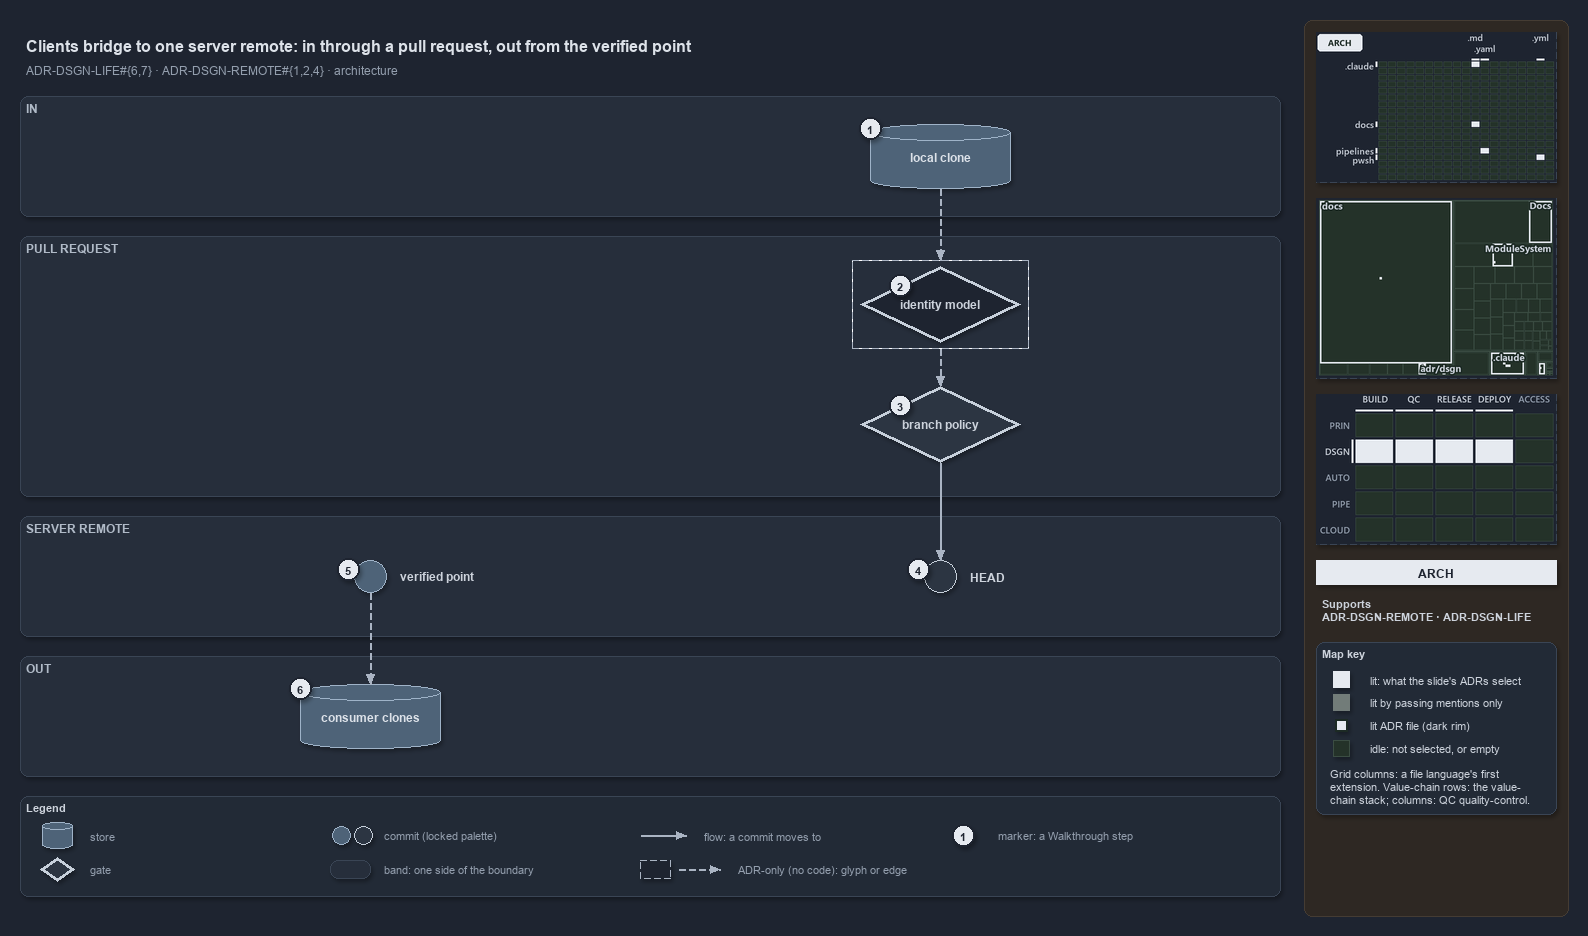

The diagram above was exported from draw.io. Its source (the exported page's mxGraphModel, read from the mxfile embedded in the PNG):
<mxGraphModel dx="1024" dy="768" grid="0" gridSize="10" guides="1" tooltips="1" connect="1" arrows="1" fold="1" page="1" pageScale="1" pageWidth="1572" pageHeight="900" background="#1E2430" math="0" shadow="1">
  <root>
    <mxCell id="0" />
    <mxCell id="1" parent="0" />
    <mxCell id="sidebar-bg" value="" style="rounded=1;arcSize=2;html=1;fillColor=#2E2823;strokeColor=#453C33;shadow=0;" vertex="1" parent="1">
      <mxGeometry x="1304" y="4" width="264" height="896" as="geometry" />
    </mxCell>
    <mxCell id="title" value="Clients bridge to one server remote: in through a pull request, out from the verified point" style="text;html=1;align=left;verticalAlign=middle;fontSize=16;fontStyle=1;fontColor=#DDE2E9;" vertex="1" parent="1">
      <mxGeometry x="20" y="14" width="1260" height="30" as="geometry" />
    </mxCell>
    <mxCell id="subtitle" value="ADR-DSGN-LIFE#{6,7} &amp;#183; ADR-DSGN-REMOTE#{1,2,4} &amp;#183; architecture" style="text;html=1;align=left;verticalAlign=middle;fontSize=12;fontColor=#949FAE;" vertex="1" parent="1">
      <mxGeometry x="20" y="44" width="1240" height="20" as="geometry" />
    </mxCell>
    <mxCell id="band-in" value="IN" style="rounded=1;html=1;arcSize=3;fillColor=#262E3B;strokeColor=#3A4555;verticalAlign=top;align=left;spacingLeft=8;fontStyle=1;fontSize=12;fontColor=#B0BAC7;" vertex="1" parent="1">
      <mxGeometry x="20" y="80" width="1260" height="120" as="geometry" />
    </mxCell>
    <mxCell id="band-pr" value="PULL REQUEST" style="rounded=1;html=1;arcSize=3;fillColor=#262E3B;strokeColor=#3A4555;verticalAlign=top;align=left;spacingLeft=8;fontStyle=1;fontSize=12;fontColor=#B0BAC7;" vertex="1" parent="1">
      <mxGeometry x="20" y="220" width="1260" height="260" as="geometry" />
    </mxCell>
    <mxCell id="band-server" value="SERVER REMOTE" style="rounded=1;html=1;arcSize=3;fillColor=#262E3B;strokeColor=#3A4555;verticalAlign=top;align=left;spacingLeft=8;fontStyle=1;fontSize=12;fontColor=#B0BAC7;" vertex="1" parent="1">
      <mxGeometry x="20" y="500" width="1260" height="120" as="geometry" />
    </mxCell>
    <mxCell id="band-out" value="OUT" style="rounded=1;html=1;arcSize=3;fillColor=#262E3B;strokeColor=#3A4555;verticalAlign=top;align=left;spacingLeft=8;fontStyle=1;fontSize=12;fontColor=#B0BAC7;" vertex="1" parent="1">
      <mxGeometry x="20" y="640" width="1260" height="120" as="geometry" />
    </mxCell>
    <mxCell id="clone" value="&lt;b&gt;local clone&lt;/b&gt;" style="shape=cylinder3;boundedLbl=1;backgroundOutline=1;size=8;whiteSpace=wrap;html=1;fillColor=#4E6378;strokeColor=#9FB3C8;fontSize=12;fontColor=#DDE2E9;" vertex="1" parent="1">
      <mxGeometry x="870" y="108" width="140" height="64" as="geometry" />
    </mxCell>
    <mxCell id="identity" value="&lt;b&gt;identity model&lt;/b&gt;" style="rhombus;whiteSpace=wrap;html=1;fillColor=#1E2430;strokeColor=#C7D0DB;strokeWidth=3;dashed=1;fontSize=12;fontColor=#CDD3DC;" vertex="1" parent="1">
      <mxGeometry x="860" y="250" width="160" height="76" as="geometry" />
    </mxCell>
    <mxCell id="frame-identity" value="" style="rounded=0;html=1;fillColor=none;strokeColor=#AAB4C3;dashed=1;" vertex="1" parent="1">
      <mxGeometry x="852" y="244" width="176" height="88" as="geometry" />
    </mxCell>
    <mxCell id="policy" value="&lt;b&gt;branch policy&lt;/b&gt;" style="rhombus;whiteSpace=wrap;html=1;fillColor=#2C3542;strokeColor=#C7D0DB;strokeWidth=3;fontSize=12;fontColor=#CDD3DC;" vertex="1" parent="1">
      <mxGeometry x="860" y="370" width="160" height="76" as="geometry" />
    </mxCell>
    <mxCell id="head" value="" style="ellipse;html=1;fillColor=#2C3542;strokeColor=#C7D0DB;strokeWidth=1.5;fontStyle=1;fontSize=11;fontColor=#CDD3DC;" vertex="1" parent="1">
      <mxGeometry x="924" y="544" width="32" height="32" as="geometry" />
    </mxCell>
    <mxCell id="head-name" value="&lt;b&gt;HEAD&lt;/b&gt;" style="text;html=1;align=left;verticalAlign=middle;fontSize=12;fontStyle=1;fontColor=#CDD3DC;" vertex="1" parent="1">
      <mxGeometry x="964" y="550" width="160" height="20" as="geometry" />
    </mxCell>
    <mxCell id="verified" value="" style="ellipse;html=1;fillColor=#4E6378;strokeColor=#9FB3C8;strokeWidth=1.5;fontStyle=1;fontSize=11;fontColor=#CDD3DC;" vertex="1" parent="1">
      <mxGeometry x="354" y="544" width="32" height="32" as="geometry" />
    </mxCell>
    <mxCell id="verified-name" value="&lt;b&gt;verified point&lt;/b&gt;" style="text;html=1;align=left;verticalAlign=middle;fontSize=12;fontStyle=1;fontColor=#CDD3DC;" vertex="1" parent="1">
      <mxGeometry x="394" y="550" width="160" height="20" as="geometry" />
    </mxCell>
    <mxCell id="consumers" value="&lt;b&gt;consumer clones&lt;/b&gt;" style="shape=cylinder3;boundedLbl=1;backgroundOutline=1;size=8;whiteSpace=wrap;html=1;fillColor=#4E6378;strokeColor=#9FB3C8;fontSize=12;fontColor=#DDE2E9;" vertex="1" parent="1">
      <mxGeometry x="300" y="668" width="140" height="64" as="geometry" />
    </mxCell>
    <mxCell id="p-edge-clone-identity-a" value="" style="text;html=1;strokeColor=none;fillColor=none;" vertex="1" parent="1">
      <mxGeometry x="940" y="172" width="1" height="1" as="geometry" />
    </mxCell>
    <mxCell id="p-edge-clone-identity-b" value="" style="text;html=1;strokeColor=none;fillColor=none;" vertex="1" parent="1">
      <mxGeometry x="940" y="244" width="1" height="1" as="geometry" />
    </mxCell>
    <mxCell id="edge-clone-identity" value="" style="edgeStyle=orthogonalEdgeStyle;rounded=1;html=1;fontSize=10;endArrow=block;strokeColor=#AAB4C3;dashed=1;fontColor=#CDD3DC;shadow=0;" edge="1" parent="1" source="p-edge-clone-identity-a" target="p-edge-clone-identity-b">
      <mxGeometry relative="1" as="geometry" />
    </mxCell>
    <mxCell id="p-edge-identity-policy-a" value="" style="text;html=1;strokeColor=none;fillColor=none;" vertex="1" parent="1">
      <mxGeometry x="940" y="332" width="1" height="1" as="geometry" />
    </mxCell>
    <mxCell id="p-edge-identity-policy-b" value="" style="text;html=1;strokeColor=none;fillColor=none;" vertex="1" parent="1">
      <mxGeometry x="940" y="370" width="1" height="1" as="geometry" />
    </mxCell>
    <mxCell id="edge-identity-policy" value="" style="edgeStyle=orthogonalEdgeStyle;rounded=1;html=1;fontSize=10;endArrow=block;strokeColor=#AAB4C3;dashed=1;fontColor=#CDD3DC;shadow=0;" edge="1" parent="1" source="p-edge-identity-policy-a" target="p-edge-identity-policy-b">
      <mxGeometry relative="1" as="geometry" />
    </mxCell>
    <mxCell id="p-edge-policy-head-a" value="" style="text;html=1;strokeColor=none;fillColor=none;" vertex="1" parent="1">
      <mxGeometry x="940" y="446" width="1" height="1" as="geometry" />
    </mxCell>
    <mxCell id="p-edge-policy-head-b" value="" style="text;html=1;strokeColor=none;fillColor=none;" vertex="1" parent="1">
      <mxGeometry x="940" y="544" width="1" height="1" as="geometry" />
    </mxCell>
    <mxCell id="edge-policy-head" value="" style="edgeStyle=orthogonalEdgeStyle;rounded=1;html=1;fontSize=10;endArrow=block;strokeColor=#AAB4C3;fontColor=#CDD3DC;shadow=0;" edge="1" parent="1" source="p-edge-policy-head-a" target="p-edge-policy-head-b">
      <mxGeometry relative="1" as="geometry" />
    </mxCell>
    <mxCell id="p-edge-verified-consumers-a" value="" style="text;html=1;strokeColor=none;fillColor=none;" vertex="1" parent="1">
      <mxGeometry x="370" y="576" width="1" height="1" as="geometry" />
    </mxCell>
    <mxCell id="p-edge-verified-consumers-b" value="" style="text;html=1;strokeColor=none;fillColor=none;" vertex="1" parent="1">
      <mxGeometry x="370" y="668" width="1" height="1" as="geometry" />
    </mxCell>
    <mxCell id="edge-verified-consumers" value="" style="edgeStyle=orthogonalEdgeStyle;rounded=1;html=1;fontSize=10;endArrow=block;strokeColor=#AAB4C3;dashed=1;fontColor=#CDD3DC;shadow=0;" edge="1" parent="1" source="p-edge-verified-consumers-a" target="p-edge-verified-consumers-b">
      <mxGeometry relative="1" as="geometry" />
    </mxCell>
    <mxCell id="mark-1" value="1" style="ellipse;html=1;fillColor=#E6EAF0;strokeColor=#1E2430;strokeWidth=2;fontColor=#1E2430;fontStyle=1;fontSize=11;" vertex="1" parent="1">
      <mxGeometry x="859" y="101" width="22" height="22" as="geometry" />
    </mxCell>
    <mxCell id="mark-2" value="2" style="ellipse;html=1;fillColor=#E6EAF0;strokeColor=#1E2430;strokeWidth=2;fontColor=#1E2430;fontStyle=1;fontSize=11;" vertex="1" parent="1">
      <mxGeometry x="889.0" y="258.0" width="22" height="22" as="geometry" />
    </mxCell>
    <mxCell id="mark-3" value="3" style="ellipse;html=1;fillColor=#E6EAF0;strokeColor=#1E2430;strokeWidth=2;fontColor=#1E2430;fontStyle=1;fontSize=11;" vertex="1" parent="1">
      <mxGeometry x="889.0" y="378.0" width="22" height="22" as="geometry" />
    </mxCell>
    <mxCell id="mark-4" value="4" style="ellipse;html=1;fillColor=#E6EAF0;strokeColor=#1E2430;strokeWidth=2;fontColor=#1E2430;fontStyle=1;fontSize=11;" vertex="1" parent="1">
      <mxGeometry x="907" y="542" width="22" height="22" as="geometry" />
    </mxCell>
    <mxCell id="mark-5" value="5" style="ellipse;html=1;fillColor=#E6EAF0;strokeColor=#1E2430;strokeWidth=2;fontColor=#1E2430;fontStyle=1;fontSize=11;" vertex="1" parent="1">
      <mxGeometry x="337" y="542" width="22" height="22" as="geometry" />
    </mxCell>
    <mxCell id="mark-6" value="6" style="ellipse;html=1;fillColor=#E6EAF0;strokeColor=#1E2430;strokeWidth=2;fontColor=#1E2430;fontStyle=1;fontSize=11;" vertex="1" parent="1">
      <mxGeometry x="289" y="661" width="22" height="22" as="geometry" />
    </mxCell>
    <mxCell id="legend" value="&lt;b&gt;Legend&lt;/b&gt;" style="rounded=1;whiteSpace=wrap;html=1;arcSize=6;fillColor=#222A36;strokeColor=#3A4555;align=left;verticalAlign=top;spacing=8;fontSize=11;fontColor=#CDD3DC;" vertex="1" parent="1">
      <mxGeometry x="20" y="780" width="1260" height="100" as="geometry" />
    </mxCell>
    <mxCell id="legend-0" value="" style="shape=cylinder3;boundedLbl=1;backgroundOutline=1;size=8;whiteSpace=wrap;html=1;fillColor=#4E6378;strokeColor=#9FB3C8;fontSize=12;fontColor=#DDE2E9;" vertex="1" parent="1">
      <mxGeometry x="42" y="806" width="30" height="26" as="geometry" />
    </mxCell>
    <mxCell id="legend-0-text" value="store" style="text;html=1;align=left;verticalAlign=middle;fontSize=11;fontColor=#949FAE;" vertex="1" parent="1">
      <mxGeometry x="84" y="809" width="260" height="20" as="geometry" />
    </mxCell>
    <mxCell id="legend-1" value="" style="rhombus;whiteSpace=wrap;html=1;fillColor=#2C3542;strokeColor=#C7D0DB;strokeWidth=3;fontSize=12;fontColor=#CDD3DC;" vertex="1" parent="1">
      <mxGeometry x="40" y="841" width="34" height="24" as="geometry" />
    </mxCell>
    <mxCell id="legend-1-text" value="gate" style="text;html=1;align=left;verticalAlign=middle;fontSize=11;fontColor=#949FAE;" vertex="1" parent="1">
      <mxGeometry x="84" y="843" width="260" height="20" as="geometry" />
    </mxCell>
    <mxCell id="legend-2" value="" style="ellipse;html=1;fillColor=#4E6378;strokeColor=#9FB3C8;strokeWidth=1.5;fontStyle=1;fontSize=11;fontColor=#CDD3DC;" vertex="1" parent="1">
      <mxGeometry x="332" y="810" width="18" height="18" as="geometry" />
    </mxCell>
    <mxCell id="legend-2b" value="" style="ellipse;html=1;fillColor=#2C3542;strokeColor=#C7D0DB;strokeWidth=1.5;fontStyle=1;fontSize=11;fontColor=#CDD3DC;" vertex="1" parent="1">
      <mxGeometry x="354" y="810" width="18" height="18" as="geometry" />
    </mxCell>
    <mxCell id="legend-2-text" value="commit (locked palette)" style="text;html=1;align=left;verticalAlign=middle;fontSize=11;fontColor=#949FAE;" vertex="1" parent="1">
      <mxGeometry x="378" y="809" width="260" height="20" as="geometry" />
    </mxCell>
    <mxCell id="legend-3" value="" style="rounded=1;html=1;arcSize=3;fillColor=#262E3B;strokeColor=#3A4555;" vertex="1" parent="1">
      <mxGeometry x="330" y="844" width="40" height="18" as="geometry" />
    </mxCell>
    <mxCell id="legend-3-text" value="band: one side of the boundary" style="text;html=1;align=left;verticalAlign=middle;fontSize=11;fontColor=#949FAE;" vertex="1" parent="1">
      <mxGeometry x="378" y="843" width="260" height="20" as="geometry" />
    </mxCell>
    <mxCell id="p-legend-4-a" value="" style="text;html=1;strokeColor=none;fillColor=none;" vertex="1" parent="1">
      <mxGeometry x="640" y="819" width="1" height="1" as="geometry" />
    </mxCell>
    <mxCell id="p-legend-4-b" value="" style="text;html=1;strokeColor=none;fillColor=none;" vertex="1" parent="1">
      <mxGeometry x="686" y="819" width="1" height="1" as="geometry" />
    </mxCell>
    <mxCell id="legend-4" value="" style="edgeStyle=orthogonalEdgeStyle;rounded=1;html=1;fontSize=10;endArrow=block;strokeColor=#AAB4C3;fontColor=#CDD3DC;shadow=0;" edge="1" parent="1" source="p-legend-4-a" target="p-legend-4-b">
      <mxGeometry relative="1" as="geometry" />
    </mxCell>
    <mxCell id="legend-4-text" value="flow: a commit moves to" style="text;html=1;align=left;verticalAlign=middle;fontSize=11;fontColor=#949FAE;" vertex="1" parent="1">
      <mxGeometry x="698" y="809" width="260" height="20" as="geometry" />
    </mxCell>
    <mxCell id="legend-5" value="" style="rounded=0;html=1;fillColor=#1E2430;strokeColor=#AAB4C3;dashed=1;" vertex="1" parent="1">
      <mxGeometry x="640" y="844" width="30" height="18" as="geometry" />
    </mxCell>
    <mxCell id="p-legend-5e-a" value="" style="text;html=1;strokeColor=none;fillColor=none;" vertex="1" parent="1">
      <mxGeometry x="678" y="853" width="1" height="1" as="geometry" />
    </mxCell>
    <mxCell id="p-legend-5e-b" value="" style="text;html=1;strokeColor=none;fillColor=none;" vertex="1" parent="1">
      <mxGeometry x="720" y="853" width="1" height="1" as="geometry" />
    </mxCell>
    <mxCell id="legend-5e" value="" style="edgeStyle=orthogonalEdgeStyle;rounded=1;html=1;fontSize=10;endArrow=block;strokeColor=#AAB4C3;dashed=1;fontColor=#CDD3DC;shadow=0;" edge="1" parent="1" source="p-legend-5e-a" target="p-legend-5e-b">
      <mxGeometry relative="1" as="geometry" />
    </mxCell>
    <mxCell id="legend-5-text" value="ADR-only (no code): glyph or edge" style="text;html=1;align=left;verticalAlign=middle;fontSize=11;fontColor=#949FAE;" vertex="1" parent="1">
      <mxGeometry x="732" y="843" width="260" height="20" as="geometry" />
    </mxCell>
    <mxCell id="legend-6" value="1" style="ellipse;html=1;fillColor=#E6EAF0;strokeColor=#1E2430;strokeWidth=2;fontColor=#1E2430;fontStyle=1;fontSize=11;" vertex="1" parent="1">
      <mxGeometry x="952" y="808" width="22" height="22" as="geometry" />
    </mxCell>
    <mxCell id="legend-6-text" value="marker: a Walkthrough step" style="text;html=1;align=left;verticalAlign=middle;fontSize=11;fontColor=#949FAE;" vertex="1" parent="1">
      <mxGeometry x="992" y="809" width="260" height="20" as="geometry" />
    </mxCell>
    <mxCell id="minimap-grid" value="" style="shape=image;html=1;imageAspect=0;aspect=fixed;verticalLabelPosition=bottom;strokeColor=#3A4555;dashed=1;fillColor=#222A36;image=data:image/png,(base64 omitted: 10024 chars);" vertex="1" parent="1">
      <mxGeometry x="1316" y="16" width="240" height="150" as="geometry" />
    </mxCell>
    <mxCell id="minimap-tree" value="" style="shape=image;html=1;imageAspect=0;aspect=fixed;verticalLabelPosition=bottom;strokeColor=#3A4555;dashed=1;fillColor=#222A36;image=data:image/png,(base64 omitted: 15164 chars);" vertex="1" parent="1">
      <mxGeometry x="1316" y="182" width="240" height="180" as="geometry" />
    </mxCell>
    <mxCell id="minimap-chain" value="" style="shape=image;html=1;imageAspect=0;aspect=fixed;verticalLabelPosition=bottom;strokeColor=#3A4555;dashed=1;fillColor=#222A36;image=data:image/png,(base64 omitted: 13300 chars);" vertex="1" parent="1">
      <mxGeometry x="1316" y="378" width="240" height="150" as="geometry" />
    </mxCell>
    <mxCell id="lens-badge" value="ARCH" style="rounded=0;whiteSpace=wrap;html=1;align=center;verticalAlign=middle;fontSize=12;fontStyle=1;fontColor=#1E2430;fillColor=#E6EAF0;strokeColor=none;" vertex="1" parent="1">
      <mxGeometry x="1316" y="544" width="240" height="24" as="geometry" />
    </mxCell>
    <mxCell id="supports" value="&lt;b&gt;Supports&lt;/b&gt;&lt;br&gt;ADR-DSGN-REMOTE &amp;#183; ADR-DSGN-LIFE" style="text;html=1;whiteSpace=wrap;align=left;verticalAlign=top;fontSize=11;fontColor=#CDD3DC;" vertex="1" parent="1">
      <mxGeometry x="1316" y="576" width="240" height="38" as="geometry" />
    </mxCell>
    <mxCell id="mapkey" value="&lt;b&gt;Map key&lt;/b&gt;" style="rounded=1;arcSize=6;whiteSpace=wrap;html=1;align=left;verticalAlign=top;fontSize=11;fontColor=#CDD3DC;fillColor=#222A36;strokeColor=#3A4555;spacingLeft=8;spacingTop=2;" vertex="1" parent="1">
      <mxGeometry x="1316" y="626" width="240" height="172" as="geometry" />
    </mxCell>
    <mxCell id="mapkey-lit" value="" style="rounded=0;html=1;fillColor=#E6EAF0;strokeColor=#E6EAF0;" vertex="1" parent="1">
      <mxGeometry x="1333.0" y="655.0" width="16" height="16" as="geometry" />
    </mxCell>
    <mxCell id="mapkey-lit-text" value="lit: what the slide's ADRs select" style="text;html=1;align=left;verticalAlign=middle;fontSize=11;fontColor=#CDD3DC;" vertex="1" parent="1">
      <mxGeometry x="1364" y="653" width="184" height="20" as="geometry" />
    </mxCell>
    <mxCell id="mapkey-touched" value="" style="rounded=0;html=1;fillColor=#727C79;strokeColor=#727C79;" vertex="1" parent="1">
      <mxGeometry x="1333.0" y="678.0" width="16" height="16" as="geometry" />
    </mxCell>
    <mxCell id="mapkey-touched-text" value="lit by passing mentions only" style="text;html=1;align=left;verticalAlign=middle;fontSize=11;fontColor=#CDD3DC;" vertex="1" parent="1">
      <mxGeometry x="1364" y="676" width="184" height="20" as="geometry" />
    </mxCell>
    <mxCell id="mapkey-adr" value="" style="rounded=0;html=1;fillColor=#E6EAF0;strokeColor=#1C2A24;strokeWidth=2;" vertex="1" parent="1">
      <mxGeometry x="1335.0" y="703.0" width="12" height="12" as="geometry" />
    </mxCell>
    <mxCell id="mapkey-adr-text" value="lit ADR file (dark rim)" style="text;html=1;align=left;verticalAlign=middle;fontSize=11;fontColor=#CDD3DC;" vertex="1" parent="1">
      <mxGeometry x="1364" y="699" width="184" height="20" as="geometry" />
    </mxCell>
    <mxCell id="mapkey-idle" value="" style="rounded=0;html=1;fillColor=#243229;strokeColor=#3B4D43;" vertex="1" parent="1">
      <mxGeometry x="1333.0" y="724.0" width="16" height="16" as="geometry" />
    </mxCell>
    <mxCell id="mapkey-idle-text" value="idle: not selected, or empty" style="text;html=1;align=left;verticalAlign=middle;fontSize=11;fontColor=#CDD3DC;" vertex="1" parent="1">
      <mxGeometry x="1364" y="722" width="184" height="20" as="geometry" />
    </mxCell>
    <mxCell id="mapkey-codes" value="Grid columns: a file language's first&lt;br&gt;extension. Value-chain rows: the value-&lt;br&gt;chain stack; columns: QC quality-control." style="text;html=1;align=left;verticalAlign=top;whiteSpace=wrap;fontSize=11;fontColor=#CDD3DC;" vertex="1" parent="1">
      <mxGeometry x="1324" y="746" width="224" height="46" as="geometry" />
    </mxCell>
  </root>
</mxGraphModel>